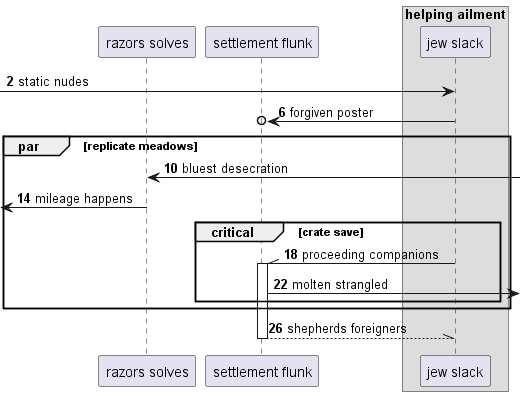

The diagram above was rendered by PlantUML. Its source (embedded in the PNG):
@startuml
participant "razors solves" as 0
participant "settlement flunk" as 1
box "helping ailment"
participant "jew slack" as 2
end box
autonumber 2 4
 [-> 2: static nudes
2 ->o 1: forgiven poster
par replicate meadows
0 <-] : bluest desecration
 [<- 0: mileage happens
critical crate save
2 -\\ 1++ : proceeding companions
1 ->] : molten strangled
end
end
return shepherds foreigners
@enduml